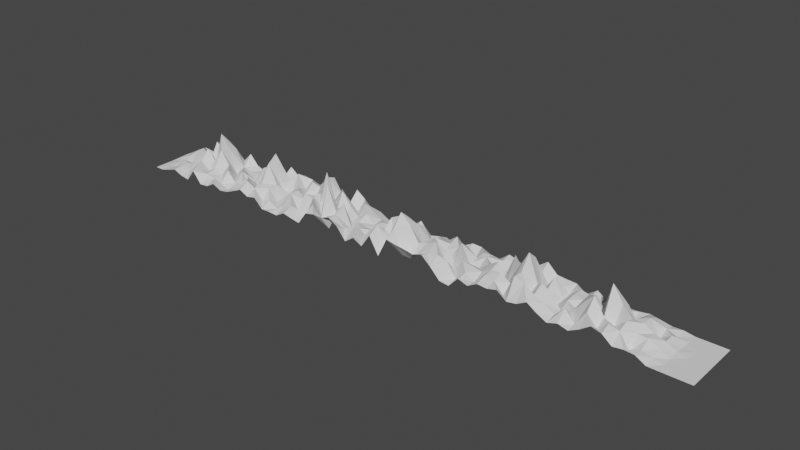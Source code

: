 # Source: BorderLines.blend  (saved by Blender 2.83.18; exported with 4.5.12 LTS)
import bpy
from mathutils import Matrix  # noqa: F401  (used for matrix-valued properties, if any)

bpy.ops.wm.read_factory_settings(use_empty=True)
scene = bpy.context.scene
scene.name = 'Scene'

# ---- collections
col_collection = bpy.data.collections.new('Collection'); scene.collection.children.link(col_collection)

# ---- world
world_world = bpy.data.worlds.new('World'); scene.world = world_world
world_world.use_nodes = True; world_world.node_tree.nodes.clear()
_N = world_world.node_tree.nodes; _L = world_world.node_tree.links
n0 = _N.new('ShaderNodeOutputWorld'); n0.name = 'World Output'; n0.location = (300, 300)
n1 = _N.new('ShaderNodeBackground'); n1.name = 'Background'; n1.location = (10, 300)
n1.inputs[0].default_value = (0.05088, 0.05088, 0.05088, 1.0)
_L.new(n1.outputs[0], n0.inputs[0])
n0.is_active_output = True
world_world.color = (0.05088, 0.05088, 0.05088)
world_world.use_sun_shadow = False
world_world.sun_shadow_jitter_overblur = 0.0

# ---- meshes
me_plane_002 = bpy.data.meshes.new('Plane.002')
me_plane_002.from_pydata([(-1.0, -1.0, 0.0), (1.0, -1.0, 0.0), (-1.0, 1.0, 0.0), (1.0, 1.0, 0.0), (-0.9677, -1.0, 0.0), (-0.9355, -1.0, 0.04185), (-0.9032, -1.0, 0.09421), (-0.871, -1.0, 0.02947), (-0.8387, -1.0, 0.004148), (-0.8065, -1.0, 0.2086), (-0.7742, -1.0, 0.014), (-0.7419, -1.0, 0.0269), (-0.7097, -1.0, 0.1148), (-0.6774, -1.0, 0.04298), (-0.6452, -1.0, 0.06786), (-0.6129, -1.0, 0.135), (-0.5806, -1.0, 0.2045), (-0.5484, -1.0, 0.1306), (-0.5161, -1.0, 0.1662), (-0.4839, -1.0, 0.01352), (-0.4516, -1.0, 0.01568), (-0.4194, -1.0, 0.006924), (-0.3871, -1.0, 0.09473), (-0.3548, -1.0, 0.06076), (-0.3226, -1.0, 0.03194), (-0.2903, -1.0, 0.2465), (-0.2581, -1.0, 0.2815), (-0.2258, -1.0, 0.2748), (-0.1935, -1.0, 0.3287), (-0.1613, -1.0, 0.2368), (-0.129, -1.0, 0.0423), (-0.09677, -1.0, 0.1545), (-0.06452, -1.0, 0.06989), (-0.03226, -1.0, 0.296), (-5.215e-08, -1.0, 0.02255), (0.03226, -1.0, 0.3459), (0.06452, -1.0, 0.3167), (0.09677, -1.0, 0.2994), (0.129, -1.0, 0.2712), (0.1613, -1.0, 0.3197), (0.1935, -1.0, 0.1833), (0.2258, -1.0, 0.01983), (0.2581, -1.0, 0.0009313), (0.2903, -1.0, 0.1734), (0.3226, -1.0, 0.1192), (0.3548, -1.0, 0.2096), (0.3871, -1.0, 0.196), (0.4194, -1.0, 0.2371), (0.4516, -1.0, 0.1169), (0.4839, -1.0, 0.1446), (0.5161, -1.0, 0.2322), (0.5484, -1.0, 0.1262), (0.5806, -1.0, 0.04598), (0.6129, -1.0, 0.09764), (0.6452, -1.0, 0.05498), (0.6774, -1.0, 0.1386), (0.7097, -1.0, 0.2523), (0.7419, -1.0, 0.2108), (0.7742, -1.0, 0.08338), (0.8065, -1.0, 0.1054), (0.8387, -1.0, 0.09368), (0.871, -1.0, 0.002973), (0.9032, -1.0, 0.0), (0.9355, -1.0, 0.0), (0.9677, -1.0, 0.0), (0.9677, 1.0, 0.0), (0.9355, 1.0, 0.0), (0.9032, 1.0, 0.0), (0.871, 1.0, 0.02818), (0.8387, 1.0, 0.02254), (0.8065, 1.0, 0.02596), (0.7742, 1.0, 0.08365), (0.7419, 1.0, 0.05667), (0.7097, 1.0, 0.0488), (0.6774, 1.0, 0.2036), (0.6452, 1.0, 0.03544), (0.6129, 1.0, 0.1404), (0.5806, 1.0, 0.02433), (0.5484, 1.0, 0.1255), (0.5161, 1.0, 0.1339), (0.4839, 1.0, 0.1486), (0.4516, 1.0, 0.2961), (0.4194, 1.0, 0.1771), (0.3871, 1.0, 0.04255), (0.3548, 1.0, 0.1407), (0.3226, 1.0, 0.1853), (0.2903, 1.0, 0.05912), (0.2581, 1.0, 0.07655), (0.2258, 1.0, 0.1393), (0.1935, 1.0, 0.1436), (0.1613, 1.0, 0.0552), (0.129, 1.0, 0.0226), (0.09677, 1.0, 0.08112), (0.06452, 1.0, 0.04246), (0.03226, 1.0, 0.01029), (5.215e-08, 1.0, 0.2012), (-0.03226, 1.0, 0.06911), (-0.06452, 1.0, 0.006016), (-0.09677, 1.0, 0.03651), (-0.129, 1.0, 0.01096), (-0.1613, 1.0, 0.09349), (-0.1935, 1.0, 0.08223), (-0.2258, 1.0, 0.2138), (-0.2581, 1.0, 0.3296), (-0.2903, 1.0, 0.02311), (-0.3226, 1.0, 0.1591), (-0.3548, 1.0, 0.3966), (-0.3871, 1.0, 0.3046), (-0.4194, 1.0, 0.169), (-0.4516, 1.0, 0.2137), (-0.4839, 1.0, 0.2361), (-0.5161, 1.0, 0.1826), (-0.5484, 1.0, 0.3037), (-0.5806, 1.0, 0.06205), (-0.6129, 1.0, 0.2371), (-0.6452, 1.0, 0.1282), (-0.6774, 1.0, 0.0431), (-0.7097, 1.0, 0.09393), (-0.7419, 1.0, 0.2655), (-0.7742, 1.0, 0.1046), (-0.8065, 1.0, 0.1435), (-0.8387, 1.0, 0.02047), (-0.871, 1.0, 0.1931), (-0.9032, 1.0, 0.02182), (-0.9355, 1.0, 0.05439), (-0.9677, 1.0, 0.01489), (-1.0, 0.6667, 0.006261), (-1.0, 0.3333, 0.01282), (-1.0, -2.98e-08, 0.004782), (-1.0, -0.3333, 0.0), (-1.0, -0.6667, 0.0), (1.0, -0.6667, 0.0), (1.0, -0.3333, 0.0), (1.0, 2.98e-08, 0.0), (1.0, 0.3333, 0.0), (1.0, 0.6667, 0.0), (-0.9677, -0.6667, 0.01442), (-0.9677, -0.3333, 0.03102), (-0.9677, 2.98e-08, 0.0002963), (-0.9677, 0.3333, 0.04463), (-0.9677, 0.6667, 0.05036), (-0.9355, -0.6667, 0.0463), (-0.9355, -0.3333, 0.1216), (-0.9355, 2.98e-08, 0.008277), (-0.9355, 0.3333, 0.1828), (-0.9355, 0.6667, 0.1766), (-0.9032, -0.6667, 0.1087), (-0.9032, -0.3333, 0.09114), (-0.9032, 2.98e-08, 0.07097), (-0.9032, 0.3333, 0.2605), (-0.9032, 0.6667, 0.01728), (-0.871, -0.6667, 0.04429), (-0.871, -0.3333, 0.1885), (-0.871, 2.98e-08, 0.1556), (-0.871, 0.3333, 0.09927), (-0.871, 0.6667, 0.3758), (-0.8387, -0.6667, 0.1418), (-0.8387, -0.3333, 0.2305), (-0.8387, 2.98e-08, 0.3943), (-0.8387, 0.3333, 0.0642), (-0.8387, 0.6667, 0.2256), (-0.8065, -0.6667, 0.1871), (-0.8065, -0.3333, 0.1131), (-0.8065, 2.98e-08, 0.1875), (-0.8065, 0.3333, 0.6553), (-0.8065, 0.6667, 0.4764), (-0.7742, -0.6667, 0.1375), (-0.7742, -0.3333, 0.1739), (-0.7742, 2.98e-08, 0.4592), (-0.7742, 0.3333, 0.4448), (-0.7742, 0.6667, 0.3734), (-0.7419, -0.6667, 0.1094), (-0.7419, -0.3333, 0.1066), (-0.7419, 2.98e-08, 0.2372), (-0.7419, 0.3333, 0.02152), (-0.7419, 0.6667, 0.08184), (-0.7097, -0.6667, 0.0546), (-0.7097, -0.3333, 0.241), (-0.7097, 2.98e-08, 0.05386), (-0.7097, 0.3333, 0.1717), (-0.7097, 0.6667, 0.04299), (-0.6774, -0.6667, 0.0003149), (-0.6774, -0.3333, 0.06184), (-0.6774, 2.98e-08, 0.209), (-0.6774, 0.3333, 0.07875), (-0.6774, 0.6667, 0.04822), (-0.6452, -0.6667, 0.05767), (-0.6452, -0.3333, 0.0962), (-0.6452, 2.98e-08, 0.001535), (-0.6452, 0.3333, 0.01091), (-0.6452, 0.6667, 0.2061), (-0.6129, -0.6667, 0.08245), (-0.6129, -0.3333, 0.2611), (-0.6129, 2.98e-08, 0.08846), (-0.6129, 0.3333, 0.2348), (-0.6129, 0.6667, 0.2777), (-0.5806, -0.6667, 0.3009), (-0.5806, -0.3333, 0.1292), (-0.5806, 2.98e-08, 0.01856), (-0.5806, 0.3333, 0.3634), (-0.5806, 0.6667, 0.0008579), (-0.5484, -0.6667, 0.2228), (-0.5484, -0.3333, 0.2515), (-0.5484, 2.98e-08, 0.5335), (-0.5484, 0.3333, 0.6553), (-0.5484, 0.6667, 0.1933), (-0.5161, -0.6667, 0.0603), (-0.5161, -0.3333, 0.2074), (-0.5161, 2.98e-08, 0.2085), (-0.5161, 0.3333, 0.0206), (-0.5161, 0.6667, 0.1183), (-0.4839, -0.6667, 0.1038), (-0.4839, -0.3333, 0.03415), (-0.4839, 2.98e-08, 0.05355), (-0.4839, 0.3333, 0.02467), (-0.4839, 0.6667, 0.331), (-0.4516, -0.6667, 0.007592), (-0.4516, -0.3333, 0.08676), (-0.4516, 2.98e-08, 0.1793), (-0.4516, 0.3333, 0.2023), (-0.4516, 0.6667, 0.1189), (-0.4194, -0.6667, 0.1051), (-0.4194, -0.3333, 0.2604), (-0.4194, 2.98e-08, 0.2509), (-0.4194, 0.3333, 0.1369), (-0.4194, 0.6667, 0.2778), (-0.3871, -0.6667, 0.1623), (-0.3871, -0.3333, 0.0151), (-0.3871, 2.98e-08, 0.1285), (-0.3871, 0.3333, 0.0147), (-0.3871, 0.6667, 0.2458), (-0.3548, -0.6667, 0.1444), (-0.3548, -0.3333, 0.3598), (-0.3548, 2.98e-08, 0.2678), (-0.3548, 0.3333, 0.2368), (-0.3548, 0.6667, 0.4603), (-0.3226, -0.6667, 0.1029), (-0.3226, -0.3333, 0.3349), (-0.3226, 2.98e-08, 0.1696), (-0.3226, 0.3333, 0.6553), (-0.3226, 0.6667, 0.1127), (-0.2903, -0.6667, 0.3357), (-0.2903, -0.3333, 0.09872), (-0.2903, 2.98e-08, 0.2483), (-0.2903, 0.3333, 0.1893), (-0.2903, 0.6667, 0.3556), (-0.2581, -0.6667, 0.1373), (-0.2581, -0.3333, 0.6553), (-0.2581, 2.98e-08, 0.09554), (-0.2581, 0.3333, 0.4273), (-0.2581, 0.6667, 0.1681), (-0.2258, -0.6667, 0.03019), (-0.2258, -0.3333, 0.2586), (-0.2258, 2.98e-08, 0.03985), (-0.2258, 0.3333, 0.2166), (-0.2258, 0.6667, 0.06638), (-0.1935, -0.6667, 0.3144), (-0.1935, -0.3333, 0.436), (-0.1935, 2.98e-08, 0.0632), (-0.1935, 0.3333, 0.07998), (-0.1935, 0.6667, 0.2493), (-0.1613, -0.6667, 0.1381), (-0.1613, -0.3333, 0.05064), (-0.1613, 2.98e-08, 0.1111), (-0.1613, 0.3333, 0.187), (-0.1613, 0.6667, 0.1608), (-0.129, -0.6667, 0.1964), (-0.129, -0.3333, 0.1245), (-0.129, 2.98e-08, 0.06795), (-0.129, 0.3333, 0.05528), (-0.129, 0.6667, 0.07304), (-0.09677, -0.6667, 0.07779), (-0.09677, -0.3333, 0.009125), (-0.09677, 2.98e-08, 0.07489), (-0.09677, 0.3333, 0.1481), (-0.09677, 0.6667, 0.01477), (-0.06452, -0.6667, 0.1721), (-0.06452, -0.3333, 0.2901), (-0.06452, 2.98e-08, 0.115), (-0.06452, 0.3333, 0.1598), (-0.06452, 0.6667, 0.0852), (-0.03226, -0.6667, 0.4149), (-0.03226, -0.3333, 0.2689), (-0.03226, 2.98e-08, 0.3985), (-0.03226, 0.3333, 0.05183), (-0.03226, 0.6667, 0.1223), (-3.477e-08, -0.6667, 0.1816), (-1.738e-08, -0.3333, 0.1912), (0.0, 2.98e-08, 0.4807), (1.738e-08, 0.3333, 0.06493), (3.477e-08, 0.6667, 0.103), (0.03226, -0.6667, 0.4608), (0.03226, -0.3333, 0.6553), (0.03226, 2.98e-08, 0.5188), (0.03226, 0.3333, 0.2493), (0.03226, 0.6667, 0.02705), (0.06452, -0.6667, 0.07853), (0.06452, -0.3333, 0.5063), (0.06452, 2.98e-08, 0.4537), (0.06452, 0.3333, 0.3586), (0.06452, 0.6667, 0.1264), (0.09677, -0.6667, 0.07506), (0.09677, -0.3333, 0.2576), (0.09677, 2.98e-08, 0.1033), (0.09677, 0.3333, 0.1015), (0.09677, 0.6667, 0.1656), (0.129, -0.6667, 0.1985), (0.129, -0.3333, 0.3055), (0.129, 2.98e-08, 0.3432), (0.129, 0.3333, 0.2329), (0.129, 0.6667, 0.1488), (0.1613, -0.6667, 0.2676), (0.1613, -0.3333, 0.3909), (0.1613, 2.98e-08, 0.1734), (0.1613, 0.3333, 0.2215), (0.1613, 0.6667, 0.2733), (0.1935, -0.6667, 0.3036), (0.1935, -0.3333, 0.1624), (0.1935, 2.98e-08, 0.1489), (0.1935, 0.3333, 0.2256), (0.1935, 0.6667, 0.01658), (0.2258, -0.6667, 0.2658), (0.2258, -0.3333, 0.07482), (0.2258, 2.98e-08, 0.4142), (0.2258, 0.3333, 0.2839), (0.2258, 0.6667, 0.006965), (0.2581, -0.6667, 0.03832), (0.2581, -0.3333, 0.2519), (0.2581, 2.98e-08, 0.1332), (0.2581, 0.3333, 0.1625), (0.2581, 0.6667, 0.1779), (0.2903, -0.6667, 0.1921), (0.2903, -0.3333, 0.2295), (0.2903, 2.98e-08, 0.1236), (0.2903, 0.3333, 0.2382), (0.2903, 0.6667, 0.1802), (0.3226, -0.6667, 0.1077), (0.3226, -0.3333, 0.1958), (0.3226, 2.98e-08, 0.2418), (0.3226, 0.3333, 0.09252), (0.3226, 0.6667, 0.157), (0.3548, -0.6667, 0.2651), (0.3548, -0.3333, 0.2927), (0.3548, 2.98e-08, 0.344), (0.3548, 0.3333, 0.03414), (0.3548, 0.6667, 0.05853), (0.3871, -0.6667, 0.2492), (0.3871, -0.3333, 0.2881), (0.3871, 2.98e-08, 0.06957), (0.3871, 0.3333, 0.4318), (0.3871, 0.6667, 0.1248), (0.4194, -0.6667, 0.07412), (0.4194, -0.3333, 0.1886), (0.4194, 2.98e-08, 0.3603), (0.4194, 0.3333, 0.226), (0.4194, 0.6667, 0.3186), (0.4516, -0.6667, 0.4328), (0.4516, -0.3333, 0.417), (0.4516, 2.98e-08, 0.6553), (0.4516, 0.3333, 0.514), (0.4516, 0.6667, 0.1737), (0.4839, -0.6667, 0.3827), (0.4839, -0.3333, 0.156), (0.4839, 2.98e-08, 0.2352), (0.4839, 0.3333, 0.06115), (0.4839, 0.6667, 0.01223), (0.5161, -0.6667, 0.2729), (0.5161, -0.3333, 0.3596), (0.5161, 2.98e-08, 0.204), (0.5161, 0.3333, 0.3167), (0.5161, 0.6667, 0.08801), (0.5484, -0.6667, 0.2074), (0.5484, -0.3333, 0.3078), (0.5484, 2.98e-08, 0.01155), (0.5484, 0.3333, 0.0292), (0.5484, 0.6667, 0.03807), (0.5806, -0.6667, 0.08749), (0.5806, -0.3333, 0.07089), (0.5806, 2.98e-08, 0.1569), (0.5806, 0.3333, 0.172), (0.5806, 0.6667, 0.1675), (0.6129, -0.6667, 0.251), (0.6129, -0.3333, 0.1194), (0.6129, 2.98e-08, 0.0548), (0.6129, 0.3333, 0.1482), (0.6129, 0.6667, 0.1346), (0.6452, -0.6667, 0.06599), (0.6452, -0.3333, 0.3221), (0.6452, 2.98e-08, 0.374), (0.6452, 0.3333, 0.2959), (0.6452, 0.6667, 0.05959), (0.6774, -0.6667, 0.316), (0.6774, -0.3333, 0.4904), (0.6774, 2.98e-08, 0.01184), (0.6774, 0.3333, 0.09337), (0.6774, 0.6667, 0.1308), (0.7097, -0.6667, 0.1372), (0.7097, -0.3333, 0.231), (0.7097, 2.98e-08, 0.6553), (0.7097, 0.3333, 0.3268), (0.7097, 0.6667, 0.09525), (0.7419, -0.6667, 0.275), (0.7419, -0.3333, 0.1579), (0.7419, 2.98e-08, 0.4096), (0.7419, 0.3333, 0.3192), (0.7419, 0.6667, 0.005079), (0.7742, -0.6667, 0.2327), (0.7742, -0.3333, 0.2982), (0.7742, 2.98e-08, 0.2527), (0.7742, 0.3333, 0.08931), (0.7742, 0.6667, 0.1083), (0.8065, -0.6667, 0.004665), (0.8065, -0.3333, 0.1715), (0.8065, 2.98e-08, 0.2506), (0.8065, 0.3333, 0.2457), (0.8065, 0.6667, 0.1764), (0.8387, -0.6667, 0.08522), (0.8387, -0.3333, 0.1717), (0.8387, 2.98e-08, 0.1593), (0.8387, 0.3333, 0.01074), (0.8387, 0.6667, 0.0744), (0.871, -0.6667, 0.03465), (0.871, -0.3333, 0.07766), (0.871, 2.98e-08, 0.1136), (0.871, 0.3333, 0.113), (0.871, 0.6667, 0.008115), (0.9032, -0.6667, 0.0), (0.9032, -0.3333, 0.0009976), (0.9032, 2.98e-08, 0.01771), (0.9032, 0.3333, 0.002539), (0.9032, 0.6667, 0.0), (0.9355, -0.6667, 0.0), (0.9355, -0.3333, 0.0), (0.9355, 2.98e-08, 0.0), (0.9355, 0.3333, 0.0), (0.9355, 0.6667, 0.0), (0.9677, -0.6667, 0.0), (0.9677, -0.3333, 0.0), (0.9677, 2.98e-08, 0.0), (0.9677, 0.3333, 0.0), (0.9677, 0.6667, 0.0)], [], [(440, 135, 3, 65), (126, 140, 125, 2), (140, 145, 124, 125), (145, 150, 123, 124), (150, 155, 122, 123), (155, 160, 121, 122), (160, 165, 120, 121), (165, 170, 119, 120), (170, 175, 118, 119), (175, 180, 117, 118), (180, 185, 116, 117), (185, 190, 115, 116), (190, 195, 114, 115), (195, 200, 113, 114), (200, 205, 112, 113), (205, 210, 111, 112), (210, 215, 110, 111), (215, 220, 109, 110), (220, 225, 108, 109), (225, 230, 107, 108), (230, 235, 106, 107), (235, 240, 105, 106), (240, 245, 104, 105), (245, 250, 103, 104), (250, 255, 102, 103), (255, 260, 101, 102), (260, 265, 100, 101), (265, 270, 99, 100), (270, 275, 98, 99), (275, 280, 97, 98), (280, 285, 96, 97), (285, 290, 95, 96), (290, 295, 94, 95), (295, 300, 93, 94), (300, 305, 92, 93), (305, 310, 91, 92), (310, 315, 90, 91), (315, 320, 89, 90), (320, 325, 88, 89), (325, 330, 87, 88), (330, 335, 86, 87), (335, 340, 85, 86), (340, 345, 84, 85), (345, 350, 83, 84), (350, 355, 82, 83), (355, 360, 81, 82), (360, 365, 80, 81), (365, 370, 79, 80), (370, 375, 78, 79), (375, 380, 77, 78), (380, 385, 76, 77), (385, 390, 75, 76), (390, 395, 74, 75), (395, 400, 73, 74), (400, 405, 72, 73), (405, 410, 71, 72), (410, 415, 70, 71), (415, 420, 69, 70), (420, 425, 68, 69), (425, 430, 67, 68), (430, 435, 66, 67), (435, 440, 65, 66), (63, 64, 436, 431), (431, 436, 437, 432), (432, 437, 438, 433), (433, 438, 439, 434), (434, 439, 440, 435), (62, 63, 431, 426), (426, 431, 432, 427), (427, 432, 433, 428), (428, 433, 434, 429), (429, 434, 435, 430), (61, 62, 426, 421), (421, 426, 427, 422), (422, 427, 428, 423), (423, 428, 429, 424), (424, 429, 430, 425), (60, 61, 421, 416), (416, 421, 422, 417), (417, 422, 423, 418), (418, 423, 424, 419), (419, 424, 425, 420), (59, 60, 416, 411), (411, 416, 417, 412), (412, 417, 418, 413), (413, 418, 419, 414), (414, 419, 420, 415), (58, 59, 411, 406), (406, 411, 412, 407), (407, 412, 413, 408), (408, 413, 414, 409), (409, 414, 415, 410), (57, 58, 406, 401), (401, 406, 407, 402), (402, 407, 408, 403), (403, 408, 409, 404), (404, 409, 410, 405), (56, 57, 401, 396), (396, 401, 402, 397), (397, 402, 403, 398), (398, 403, 404, 399), (399, 404, 405, 400), (55, 56, 396, 391), (391, 396, 397, 392), (392, 397, 398, 393), (393, 398, 399, 394), (394, 399, 400, 395), (54, 55, 391, 386), (386, 391, 392, 387), (387, 392, 393, 388), (388, 393, 394, 389), (389, 394, 395, 390), (53, 54, 386, 381), (381, 386, 387, 382), (382, 387, 388, 383), (383, 388, 389, 384), (384, 389, 390, 385), (52, 53, 381, 376), (376, 381, 382, 377), (377, 382, 383, 378), (378, 383, 384, 379), (379, 384, 385, 380), (51, 52, 376, 371), (371, 376, 377, 372), (372, 377, 378, 373), (373, 378, 379, 374), (374, 379, 380, 375), (50, 51, 371, 366), (366, 371, 372, 367), (367, 372, 373, 368), (368, 373, 374, 369), (369, 374, 375, 370), (49, 50, 366, 361), (361, 366, 367, 362), (362, 367, 368, 363), (363, 368, 369, 364), (364, 369, 370, 365), (48, 49, 361, 356), (356, 361, 362, 357), (357, 362, 363, 358), (358, 363, 364, 359), (359, 364, 365, 360), (47, 48, 356, 351), (351, 356, 357, 352), (352, 357, 358, 353), (353, 358, 359, 354), (354, 359, 360, 355), (46, 47, 351, 346), (346, 351, 352, 347), (347, 352, 353, 348), (348, 353, 354, 349), (349, 354, 355, 350), (45, 46, 346, 341), (341, 346, 347, 342), (342, 347, 348, 343), (343, 348, 349, 344), (344, 349, 350, 345), (44, 45, 341, 336), (336, 341, 342, 337), (337, 342, 343, 338), (338, 343, 344, 339), (339, 344, 345, 340), (43, 44, 336, 331), (331, 336, 337, 332), (332, 337, 338, 333), (333, 338, 339, 334), (334, 339, 340, 335), (42, 43, 331, 326), (326, 331, 332, 327), (327, 332, 333, 328), (328, 333, 334, 329), (329, 334, 335, 330), (41, 42, 326, 321), (321, 326, 327, 322), (322, 327, 328, 323), (323, 328, 329, 324), (324, 329, 330, 325), (40, 41, 321, 316), (316, 321, 322, 317), (317, 322, 323, 318), (318, 323, 324, 319), (319, 324, 325, 320), (39, 40, 316, 311), (311, 316, 317, 312), (312, 317, 318, 313), (313, 318, 319, 314), (314, 319, 320, 315), (38, 39, 311, 306), (306, 311, 312, 307), (307, 312, 313, 308), (308, 313, 314, 309), (309, 314, 315, 310), (37, 38, 306, 301), (301, 306, 307, 302), (302, 307, 308, 303), (303, 308, 309, 304), (304, 309, 310, 305), (36, 37, 301, 296), (296, 301, 302, 297), (297, 302, 303, 298), (298, 303, 304, 299), (299, 304, 305, 300), (35, 36, 296, 291), (291, 296, 297, 292), (292, 297, 298, 293), (293, 298, 299, 294), (294, 299, 300, 295), (34, 35, 291, 286), (286, 291, 292, 287), (287, 292, 293, 288), (288, 293, 294, 289), (289, 294, 295, 290), (33, 34, 286, 281), (281, 286, 287, 282), (282, 287, 288, 283), (283, 288, 289, 284), (284, 289, 290, 285), (32, 33, 281, 276), (276, 281, 282, 277), (277, 282, 283, 278), (278, 283, 284, 279), (279, 284, 285, 280), (31, 32, 276, 271), (271, 276, 277, 272), (272, 277, 278, 273), (273, 278, 279, 274), (274, 279, 280, 275), (30, 31, 271, 266), (266, 271, 272, 267), (267, 272, 273, 268), (268, 273, 274, 269), (269, 274, 275, 270), (29, 30, 266, 261), (261, 266, 267, 262), (262, 267, 268, 263), (263, 268, 269, 264), (264, 269, 270, 265), (28, 29, 261, 256), (256, 261, 262, 257), (257, 262, 263, 258), (258, 263, 264, 259), (259, 264, 265, 260), (27, 28, 256, 251), (251, 256, 257, 252), (252, 257, 258, 253), (253, 258, 259, 254), (254, 259, 260, 255), (26, 27, 251, 246), (246, 251, 252, 247), (247, 252, 253, 248), (248, 253, 254, 249), (249, 254, 255, 250), (25, 26, 246, 241), (241, 246, 247, 242), (242, 247, 248, 243), (243, 248, 249, 244), (244, 249, 250, 245), (24, 25, 241, 236), (236, 241, 242, 237), (237, 242, 243, 238), (238, 243, 244, 239), (239, 244, 245, 240), (23, 24, 236, 231), (231, 236, 237, 232), (232, 237, 238, 233), (233, 238, 239, 234), (234, 239, 240, 235), (22, 23, 231, 226), (226, 231, 232, 227), (227, 232, 233, 228), (228, 233, 234, 229), (229, 234, 235, 230), (21, 22, 226, 221), (221, 226, 227, 222), (222, 227, 228, 223), (223, 228, 229, 224), (224, 229, 230, 225), (20, 21, 221, 216), (216, 221, 222, 217), (217, 222, 223, 218), (218, 223, 224, 219), (219, 224, 225, 220), (19, 20, 216, 211), (211, 216, 217, 212), (212, 217, 218, 213), (213, 218, 219, 214), (214, 219, 220, 215), (18, 19, 211, 206), (206, 211, 212, 207), (207, 212, 213, 208), (208, 213, 214, 209), (209, 214, 215, 210), (17, 18, 206, 201), (201, 206, 207, 202), (202, 207, 208, 203), (203, 208, 209, 204), (204, 209, 210, 205), (16, 17, 201, 196), (196, 201, 202, 197), (197, 202, 203, 198), (198, 203, 204, 199), (199, 204, 205, 200), (15, 16, 196, 191), (191, 196, 197, 192), (192, 197, 198, 193), (193, 198, 199, 194), (194, 199, 200, 195), (14, 15, 191, 186), (186, 191, 192, 187), (187, 192, 193, 188), (188, 193, 194, 189), (189, 194, 195, 190), (13, 14, 186, 181), (181, 186, 187, 182), (182, 187, 188, 183), (183, 188, 189, 184), (184, 189, 190, 185), (12, 13, 181, 176), (176, 181, 182, 177), (177, 182, 183, 178), (178, 183, 184, 179), (179, 184, 185, 180), (11, 12, 176, 171), (171, 176, 177, 172), (172, 177, 178, 173), (173, 178, 179, 174), (174, 179, 180, 175), (10, 11, 171, 166), (166, 171, 172, 167), (167, 172, 173, 168), (168, 173, 174, 169), (169, 174, 175, 170), (9, 10, 166, 161), (161, 166, 167, 162), (162, 167, 168, 163), (163, 168, 169, 164), (164, 169, 170, 165), (8, 9, 161, 156), (156, 161, 162, 157), (157, 162, 163, 158), (158, 163, 164, 159), (159, 164, 165, 160), (7, 8, 156, 151), (151, 156, 157, 152), (152, 157, 158, 153), (153, 158, 159, 154), (154, 159, 160, 155), (6, 7, 151, 146), (146, 151, 152, 147), (147, 152, 153, 148), (148, 153, 154, 149), (149, 154, 155, 150), (5, 6, 146, 141), (141, 146, 147, 142), (142, 147, 148, 143), (143, 148, 149, 144), (144, 149, 150, 145), (4, 5, 141, 136), (136, 141, 142, 137), (137, 142, 143, 138), (138, 143, 144, 139), (139, 144, 145, 140), (0, 4, 136, 130), (130, 136, 137, 129), (129, 137, 138, 128), (128, 138, 139, 127), (127, 139, 140, 126), (64, 1, 131, 436), (436, 131, 132, 437), (437, 132, 133, 438), (438, 133, 134, 439), (439, 134, 135, 440)])
_uv = me_plane_002.uv_layers.new(name='UVMap')
_uv.uv.foreach_set('vector', [0.9839, 0.8333, 1.0, 0.8333, 1.0, 1.0, 0.9839, 1.0, 0.0, 0.8333, 0.01613, 0.8333, 0.01613, 1.0, 0.0, 1.0, 0.01613, 0.8333, 0.03226, 0.8333, 0.03226, 1.0, 0.01613, 1.0, 0.03226, 0.8333, 0.04839, 0.8333, 0.04839, 1.0, 0.03226, 1.0, 0.04839, 0.8333, 0.06452, 0.8333, 0.06452, 1.0, 0.04839, 1.0, 0.06452, 0.8333, 0.08065, 0.8333, 0.08065, 1.0, 0.06452, 1.0, 0.08065, 0.8333, 0.09677, 0.8333, 0.09677, 1.0, 0.08065, 1.0, 0.09677, 0.8333, 0.1129, 0.8333, 0.1129, 1.0, 0.09677, 1.0, 0.1129, 0.8333, 0.129, 0.8333, 0.129, 1.0, 0.1129, 1.0, 0.129, 0.8333, 0.1452, 0.8333, 0.1452, 1.0, 0.129, 1.0, 0.1452, 0.8333, 0.1613, 0.8333, 0.1613, 1.0, 0.1452, 1.0, 0.1613, 0.8333, 0.1774, 0.8333, 0.1774, 1.0, 0.1613, 1.0, 0.1774, 0.8333, 0.1935, 0.8333, 0.1935, 1.0, 0.1774, 1.0, 0.1935, 0.8333, 0.2097, 0.8333, 0.2097, 1.0, 0.1935, 1.0, 0.2097, 0.8333, 0.2258, 0.8333, 0.2258, 1.0, 0.2097, 1.0, 0.2258, 0.8333, 0.2419, 0.8333, 0.2419, 1.0, 0.2258, 1.0, 0.2419, 0.8333, 0.2581, 0.8333, 0.2581, 1.0, 0.2419, 1.0, 0.2581, 0.8333, 0.2742, 0.8333, 0.2742, 1.0, 0.2581, 1.0, 0.2742, 0.8333, 0.2903, 0.8333, 0.2903, 1.0, 0.2742, 1.0, 0.2903, 0.8333, 0.3065, 0.8333, 0.3065, 1.0, 0.2903, 1.0, 0.3065, 0.8333, 0.3226, 0.8333, 0.3226, 1.0, 0.3065, 1.0, 0.3226, 0.8333, 0.3387, 0.8333, 0.3387, 1.0, 0.3226, 1.0, 0.3387, 0.8333, 0.3548, 0.8333, 0.3548, 1.0, 0.3387, 1.0, 0.3548, 0.8333, 0.371, 0.8333, 0.371, 1.0, 0.3548, 1.0, 0.371, 0.8333, 0.3871, 0.8333, 0.3871, 1.0, 0.371, 1.0, 0.3871, 0.8333, 0.4032, 0.8333, 0.4032, 1.0, 0.3871, 1.0, 0.4032, 0.8333, 0.4194, 0.8333, 0.4194, 1.0, 0.4032, 1.0, 0.4194, 0.8333, 0.4355, 0.8333, 0.4355, 1.0, 0.4194, 1.0, 0.4355, 0.8333, 0.4516, 0.8333, 0.4516, 1.0, 0.4355, 1.0, 0.4516, 0.8333, 0.4677, 0.8333, 0.4677, 1.0, 0.4516, 1.0, 0.4677, 0.8333, 0.4839, 0.8333, 0.4839, 1.0, 0.4677, 1.0, 0.4839, 0.8333, 0.5, 0.8333, 0.5, 1.0, 0.4839, 1.0, 0.5, 0.8333, 0.5161, 0.8333, 0.5161, 1.0, 0.5, 1.0, 0.5161, 0.8333, 0.5323, 0.8333, 0.5323, 1.0, 0.5161, 1.0, 0.5323, 0.8333, 0.5484, 0.8333, 0.5484, 1.0, 0.5323, 1.0, 0.5484, 0.8333, 0.5645, 0.8333, 0.5645, 1.0, 0.5484, 1.0, 0.5645, 0.8333, 0.5806, 0.8333, 0.5806, 1.0, 0.5645, 1.0, 0.5806, 0.8333, 0.5968, 0.8333, 0.5968, 1.0, 0.5806, 1.0, 0.5968, 0.8333, 0.6129, 0.8333, 0.6129, 1.0, 0.5968, 1.0, 0.6129, 0.8333, 0.629, 0.8333, 0.629, 1.0, 0.6129, 1.0, 0.629, 0.8333, 0.6452, 0.8333, 0.6452, 1.0, 0.629, 1.0, 0.6452, 0.8333, 0.6613, 0.8333, 0.6613, 1.0, 0.6452, 1.0, 0.6613, 0.8333, 0.6774, 0.8333, 0.6774, 1.0, 0.6613, 1.0, 0.6774, 0.8333, 0.6935, 0.8333, 0.6935, 1.0, 0.6774, 1.0, 0.6935, 0.8333, 0.7097, 0.8333, 0.7097, 1.0, 0.6935, 1.0, 0.7097, 0.8333, 0.7258, 0.8333, 0.7258, 1.0, 0.7097, 1.0, 0.7258, 0.8333, 0.7419, 0.8333, 0.7419, 1.0, 0.7258, 1.0, 0.7419, 0.8333, 0.7581, 0.8333, 0.7581, 1.0, 0.7419, 1.0, 0.7581, 0.8333, 0.7742, 0.8333, 0.7742, 1.0, 0.7581, 1.0, 0.7742, 0.8333, 0.7903, 0.8333, 0.7903, 1.0, 0.7742, 1.0, 0.7903, 0.8333, 0.8065, 0.8333, 0.8065, 1.0, 0.7903, 1.0, 0.8065, 0.8333, 0.8226, 0.8333, 0.8226, 1.0, 0.8065, 1.0, 0.8226, 0.8333, 0.8387, 0.8333, 0.8387, 1.0, 0.8226, 1.0, 0.8387, 0.8333, 0.8548, 0.8333, 0.8548, 1.0, 0.8387, 1.0, 0.8548, 0.8333, 0.871, 0.8333, 0.871, 1.0, 0.8548, 1.0, 0.871, 0.8333, 0.8871, 0.8333, 0.8871, 1.0, 0.871, 1.0, 0.8871, 0.8333, 0.9032, 0.8333, 0.9032, 1.0, 0.8871, 1.0, 0.9032, 0.8333, 0.9194, 0.8333, 0.9194, 1.0, 0.9032, 1.0, 0.9194, 0.8333, 0.9355, 0.8333, 0.9355, 1.0, 0.9194, 1.0, 0.9355, 0.8333, 0.9516, 0.8333, 0.9516, 1.0, 0.9355, 1.0, 0.9516, 0.8333, 0.9677, 0.8333, 0.9677, 1.0, 0.9516, 1.0, 0.9677, 0.8333, 0.9839, 0.8333, 0.9839, 1.0, 0.9677, 1.0, 0.9677, 0.0, 0.9839, 0.0, 0.9839, 0.1667, 0.9677, 0.1667, 0.9677, 0.1667, 0.9839, 0.1667, 0.9839, 0.3333, 0.9677, 0.3333, 0.9677, 0.3333, 0.9839, 0.3333, 0.9839, 0.5, 0.9677, 0.5, 0.9677, 0.5, 0.9839, 0.5, 0.9839, 0.6667, 0.9677, 0.6667, 0.9677, 0.6667, 0.9839, 0.6667, 0.9839, 0.8333, 0.9677, 0.8333, 0.9516, 0.0, 0.9677, 0.0, 0.9677, 0.1667, 0.9516, 0.1667, 0.9516, 0.1667, 0.9677, 0.1667, 0.9677, 0.3333, 0.9516, 0.3333, 0.9516, 0.3333, 0.9677, 0.3333, 0.9677, 0.5, 0.9516, 0.5, 0.9516, 0.5, 0.9677, 0.5, 0.9677, 0.6667, 0.9516, 0.6667, 0.9516, 0.6667, 0.9677, 0.6667, 0.9677, 0.8333, 0.9516, 0.8333, 0.9355, 0.0, 0.9516, 0.0, 0.9516, 0.1667, 0.9355, 0.1667, 0.9355, 0.1667, 0.9516, 0.1667, 0.9516, 0.3333, 0.9355, 0.3333, 0.9355, 0.3333, 0.9516, 0.3333, 0.9516, 0.5, 0.9355, 0.5, 0.9355, 0.5, 0.9516, 0.5, 0.9516, 0.6667, 0.9355, 0.6667, 0.9355, 0.6667, 0.9516, 0.6667, 0.9516, 0.8333, 0.9355, 0.8333, 0.9194, 0.0, 0.9355, 0.0, 0.9355, 0.1667, 0.9194, 0.1667, 0.9194, 0.1667, 0.9355, 0.1667, 0.9355, 0.3333, 0.9194, 0.3333, 0.9194, 0.3333, 0.9355, 0.3333, 0.9355, 0.5, 0.9194, 0.5, 0.9194, 0.5, 0.9355, 0.5, 0.9355, 0.6667, 0.9194, 0.6667, 0.9194, 0.6667, 0.9355, 0.6667, 0.9355, 0.8333, 0.9194, 0.8333, 0.9032, 0.0, 0.9194, 0.0, 0.9194, 0.1667, 0.9032, 0.1667, 0.9032, 0.1667, 0.9194, 0.1667, 0.9194, 0.3333, 0.9032, 0.3333, 0.9032, 0.3333, 0.9194, 0.3333, 0.9194, 0.5, 0.9032, 0.5, 0.9032, 0.5, 0.9194, 0.5, 0.9194, 0.6667, 0.9032, 0.6667, 0.9032, 0.6667, 0.9194, 0.6667, 0.9194, 0.8333, 0.9032, 0.8333, 0.8871, 0.0, 0.9032, 0.0, 0.9032, 0.1667, 0.8871, 0.1667, 0.8871, 0.1667, 0.9032, 0.1667, 0.9032, 0.3333, 0.8871, 0.3333, 0.8871, 0.3333, 0.9032, 0.3333, 0.9032, 0.5, 0.8871, 0.5, 0.8871, 0.5, 0.9032, 0.5, 0.9032, 0.6667, 0.8871, 0.6667, 0.8871, 0.6667, 0.9032, 0.6667, 0.9032, 0.8333, 0.8871, 0.8333, 0.871, 0.0, 0.8871, 0.0, 0.8871, 0.1667, 0.871, 0.1667, 0.871, 0.1667, 0.8871, 0.1667, 0.8871, 0.3333, 0.871, 0.3333, 0.871, 0.3333, 0.8871, 0.3333, 0.8871, 0.5, 0.871, 0.5, 0.871, 0.5, 0.8871, 0.5, 0.8871, 0.6667, 0.871, 0.6667, 0.871, 0.6667, 0.8871, 0.6667, 0.8871, 0.8333, 0.871, 0.8333, 0.8548, 0.0, 0.871, 0.0, 0.871, 0.1667, 0.8548, 0.1667, 0.8548, 0.1667, 0.871, 0.1667, 0.871, 0.3333, 0.8548, 0.3333, 0.8548, 0.3333, 0.871, 0.3333, 0.871, 0.5, 0.8548, 0.5, 0.8548, 0.5, 0.871, 0.5, 0.871, 0.6667, 0.8548, 0.6667, 0.8548, 0.6667, 0.871, 0.6667, 0.871, 0.8333, 0.8548, 0.8333, 0.8387, 0.0, 0.8548, 0.0, 0.8548, 0.1667, 0.8387, 0.1667, 0.8387, 0.1667, 0.8548, 0.1667, 0.8548, 0.3333, 0.8387, 0.3333, 0.8387, 0.3333, 0.8548, 0.3333, 0.8548, 0.5, 0.8387, 0.5, 0.8387, 0.5, 0.8548, 0.5, 0.8548, 0.6667, 0.8387, 0.6667, 0.8387, 0.6667, 0.8548, 0.6667, 0.8548, 0.8333, 0.8387, 0.8333, 0.8226, 0.0, 0.8387, 0.0, 0.8387, 0.1667, 0.8226, 0.1667, 0.8226, 0.1667, 0.8387, 0.1667, 0.8387, 0.3333, 0.8226, 0.3333, 0.8226, 0.3333, 0.8387, 0.3333, 0.8387, 0.5, 0.8226, 0.5, 0.8226, 0.5, 0.8387, 0.5, 0.8387, 0.6667, 0.8226, 0.6667, 0.8226, 0.6667, 0.8387, 0.6667, 0.8387, 0.8333, 0.8226, 0.8333, 0.8065, 0.0, 0.8226, 0.0, 0.8226, 0.1667, 0.8065, 0.1667, 0.8065, 0.1667, 0.8226, 0.1667, 0.8226, 0.3333, 0.8065, 0.3333, 0.8065, 0.3333, 0.8226, 0.3333, 0.8226, 0.5, 0.8065, 0.5, 0.8065, 0.5, 0.8226, 0.5, 0.8226, 0.6667, 0.8065, 0.6667, 0.8065, 0.6667, 0.8226, 0.6667, 0.8226, 0.8333, 0.8065, 0.8333, 0.7903, 0.0, 0.8065, 0.0, 0.8065, 0.1667, 0.7903, 0.1667, 0.7903, 0.1667, 0.8065, 0.1667, 0.8065, 0.3333, 0.7903, 0.3333, 0.7903, 0.3333, 0.8065, 0.3333, 0.8065, 0.5, 0.7903, 0.5, 0.7903, 0.5, 0.8065, 0.5, 0.8065, 0.6667, 0.7903, 0.6667, 0.7903, 0.6667, 0.8065, 0.6667, 0.8065, 0.8333, 0.7903, 0.8333, 0.7742, 0.0, 0.7903, 0.0, 0.7903, 0.1667, 0.7742, 0.1667, 0.7742, 0.1667, 0.7903, 0.1667, 0.7903, 0.3333, 0.7742, 0.3333, 0.7742, 0.3333, 0.7903, 0.3333, 0.7903, 0.5, 0.7742, 0.5, 0.7742, 0.5, 0.7903, 0.5, 0.7903, 0.6667, 0.7742, 0.6667, 0.7742, 0.6667, 0.7903, 0.6667, 0.7903, 0.8333, 0.7742, 0.8333, 0.7581, 0.0, 0.7742, 0.0, 0.7742, 0.1667, 0.7581, 0.1667, 0.7581, 0.1667, 0.7742, 0.1667, 0.7742, 0.3333, 0.7581, 0.3333, 0.7581, 0.3333, 0.7742, 0.3333, 0.7742, 0.5, 0.7581, 0.5, 0.7581, 0.5, 0.7742, 0.5, 0.7742, 0.6667, 0.7581, 0.6667, 0.7581, 0.6667, 0.7742, 0.6667, 0.7742, 0.8333, 0.7581, 0.8333, 0.7419, 0.0, 0.7581, 0.0, 0.7581, 0.1667, 0.7419, 0.1667, 0.7419, 0.1667, 0.7581, 0.1667, 0.7581, 0.3333, 0.7419, 0.3333, 0.7419, 0.3333, 0.7581, 0.3333, 0.7581, 0.5, 0.7419, 0.5, 0.7419, 0.5, 0.7581, 0.5, 0.7581, 0.6667, 0.7419, 0.6667, 0.7419, 0.6667, 0.7581, 0.6667, 0.7581, 0.8333, 0.7419, 0.8333, 0.7258, 0.0, 0.7419, 0.0, 0.7419, 0.1667, 0.7258, 0.1667, 0.7258, 0.1667, 0.7419, 0.1667, 0.7419, 0.3333, 0.7258, 0.3333, 0.7258, 0.3333, 0.7419, 0.3333, 0.7419, 0.5, 0.7258, 0.5, 0.7258, 0.5, 0.7419, 0.5, 0.7419, 0.6667, 0.7258, 0.6667, 0.7258, 0.6667, 0.7419, 0.6667, 0.7419, 0.8333, 0.7258, 0.8333, 0.7097, 0.0, 0.7258, 0.0, 0.7258, 0.1667, 0.7097, 0.1667, 0.7097, 0.1667, 0.7258, 0.1667, 0.7258, 0.3333, 0.7097, 0.3333, 0.7097, 0.3333, 0.7258, 0.3333, 0.7258, 0.5, 0.7097, 0.5, 0.7097, 0.5, 0.7258, 0.5, 0.7258, 0.6667, 0.7097, 0.6667, 0.7097, 0.6667, 0.7258, 0.6667, 0.7258, 0.8333, 0.7097, 0.8333, 0.6935, 0.0, 0.7097, 0.0, 0.7097, 0.1667, 0.6935, 0.1667, 0.6935, 0.1667, 0.7097, 0.1667, 0.7097, 0.3333, 0.6935, 0.3333, 0.6935, 0.3333, 0.7097, 0.3333, 0.7097, 0.5, 0.6935, 0.5, 0.6935, 0.5, 0.7097, 0.5, 0.7097, 0.6667, 0.6935, 0.6667, 0.6935, 0.6667, 0.7097, 0.6667, 0.7097, 0.8333, 0.6935, 0.8333, 0.6774, 0.0, 0.6935, 0.0, 0.6935, 0.1667, 0.6774, 0.1667, 0.6774, 0.1667, 0.6935, 0.1667, 0.6935, 0.3333, 0.6774, 0.3333, 0.6774, 0.3333, 0.6935, 0.3333, 0.6935, 0.5, 0.6774, 0.5, 0.6774, 0.5, 0.6935, 0.5, 0.6935, 0.6667, 0.6774, 0.6667, 0.6774, 0.6667, 0.6935, 0.6667, 0.6935, 0.8333, 0.6774, 0.8333, 0.6613, 0.0, 0.6774, 0.0, 0.6774, 0.1667, 0.6613, 0.1667, 0.6613, 0.1667, 0.6774, 0.1667, 0.6774, 0.3333, 0.6613, 0.3333, 0.6613, 0.3333, 0.6774, 0.3333, 0.6774, 0.5, 0.6613, 0.5, 0.6613, 0.5, 0.6774, 0.5, 0.6774, 0.6667, 0.6613, 0.6667, 0.6613, 0.6667, 0.6774, 0.6667, 0.6774, 0.8333, 0.6613, 0.8333, 0.6452, 0.0, 0.6613, 0.0, 0.6613, 0.1667, 0.6452, 0.1667, 0.6452, 0.1667, 0.6613, 0.1667, 0.6613, 0.3333, 0.6452, 0.3333, 0.6452, 0.3333, 0.6613, 0.3333, 0.6613, 0.5, 0.6452, 0.5, 0.6452, 0.5, 0.6613, 0.5, 0.6613, 0.6667, 0.6452, 0.6667, 0.6452, 0.6667, 0.6613, 0.6667, 0.6613, 0.8333, 0.6452, 0.8333, 0.629, 0.0, 0.6452, 0.0, 0.6452, 0.1667, 0.629, 0.1667, 0.629, 0.1667, 0.6452, 0.1667, 0.6452, 0.3333, 0.629, 0.3333, 0.629, 0.3333, 0.6452, 0.3333, 0.6452, 0.5, 0.629, 0.5, 0.629, 0.5, 0.6452, 0.5, 0.6452, 0.6667, 0.629, 0.6667, 0.629, 0.6667, 0.6452, 0.6667, 0.6452, 0.8333, 0.629, 0.8333, 0.6129, 0.0, 0.629, 0.0, 0.629, 0.1667, 0.6129, 0.1667, 0.6129, 0.1667, 0.629, 0.1667, 0.629, 0.3333, 0.6129, 0.3333, 0.6129, 0.3333, 0.629, 0.3333, 0.629, 0.5, 0.6129, 0.5, 0.6129, 0.5, 0.629, 0.5, 0.629, 0.6667, 0.6129, 0.6667, 0.6129, 0.6667, 0.629, 0.6667, 0.629, 0.8333, 0.6129, 0.8333, 0.5968, 0.0, 0.6129, 0.0, 0.6129, 0.1667, 0.5968, 0.1667, 0.5968, 0.1667, 0.6129, 0.1667, 0.6129, 0.3333, 0.5968, 0.3333, 0.5968, 0.3333, 0.6129, 0.3333, 0.6129, 0.5, 0.5968, 0.5, 0.5968, 0.5, 0.6129, 0.5, 0.6129, 0.6667, 0.5968, 0.6667, 0.5968, 0.6667, 0.6129, 0.6667, 0.6129, 0.8333, 0.5968, 0.8333, 0.5806, 0.0, 0.5968, 0.0, 0.5968, 0.1667, 0.5806, 0.1667, 0.5806, 0.1667, 0.5968, 0.1667, 0.5968, 0.3333, 0.5806, 0.3333, 0.5806, 0.3333, 0.5968, 0.3333, 0.5968, 0.5, 0.5806, 0.5, 0.5806, 0.5, 0.5968, 0.5, 0.5968, 0.6667, 0.5806, 0.6667, 0.5806, 0.6667, 0.5968, 0.6667, 0.5968, 0.8333, 0.5806, 0.8333, 0.5645, 0.0, 0.5806, 0.0, 0.5806, 0.1667, 0.5645, 0.1667, 0.5645, 0.1667, 0.5806, 0.1667, 0.5806, 0.3333, 0.5645, 0.3333, 0.5645, 0.3333, 0.5806, 0.3333, 0.5806, 0.5, 0.5645, 0.5, 0.5645, 0.5, 0.5806, 0.5, 0.5806, 0.6667, 0.5645, 0.6667, 0.5645, 0.6667, 0.5806, 0.6667, 0.5806, 0.8333, 0.5645, 0.8333, 0.5484, 0.0, 0.5645, 0.0, 0.5645, 0.1667, 0.5484, 0.1667, 0.5484, 0.1667, 0.5645, 0.1667, 0.5645, 0.3333, 0.5484, 0.3333, 0.5484, 0.3333, 0.5645, 0.3333, 0.5645, 0.5, 0.5484, 0.5, 0.5484, 0.5, 0.5645, 0.5, 0.5645, 0.6667, 0.5484, 0.6667, 0.5484, 0.6667, 0.5645, 0.6667, 0.5645, 0.8333, 0.5484, 0.8333, 0.5323, 0.0, 0.5484, 0.0, 0.5484, 0.1667, 0.5323, 0.1667, 0.5323, 0.1667, 0.5484, 0.1667, 0.5484, 0.3333, 0.5323, 0.3333, 0.5323, 0.3333, 0.5484, 0.3333, 0.5484, 0.5, 0.5323, 0.5, 0.5323, 0.5, 0.5484, 0.5, 0.5484, 0.6667, 0.5323, 0.6667, 0.5323, 0.6667, 0.5484, 0.6667, 0.5484, 0.8333, 0.5323, 0.8333, 0.5161, 0.0, 0.5323, 0.0, 0.5323, 0.1667, 0.5161, 0.1667, 0.5161, 0.1667, 0.5323, 0.1667, 0.5323, 0.3333, 0.5161, 0.3333, 0.5161, 0.3333, 0.5323, 0.3333, 0.5323, 0.5, 0.5161, 0.5, 0.5161, 0.5, 0.5323, 0.5, 0.5323, 0.6667, 0.5161, 0.6667, 0.5161, 0.6667, 0.5323, 0.6667, 0.5323, 0.8333, 0.5161, 0.8333, 0.5, 0.0, 0.5161, 0.0, 0.5161, 0.1667, 0.5, 0.1667, 0.5, 0.1667, 0.5161, 0.1667, 0.5161, 0.3333, 0.5, 0.3333, 0.5, 0.3333, 0.5161, 0.3333, 0.5161, 0.5, 0.5, 0.5, 0.5, 0.5, 0.5161, 0.5, 0.5161, 0.6667, 0.5, 0.6667, 0.5, 0.6667, 0.5161, 0.6667, 0.5161, 0.8333, 0.5, 0.8333, 0.4839, 0.0, 0.5, 0.0, 0.5, 0.1667, 0.4839, 0.1667, 0.4839, 0.1667, 0.5, 0.1667, 0.5, 0.3333, 0.4839, 0.3333, 0.4839, 0.3333, 0.5, 0.3333, 0.5, 0.5, 0.4839, 0.5, 0.4839, 0.5, 0.5, 0.5, 0.5, 0.6667, 0.4839, 0.6667, 0.4839, 0.6667, 0.5, 0.6667, 0.5, 0.8333, 0.4839, 0.8333, 0.4677, 0.0, 0.4839, 0.0, 0.4839, 0.1667, 0.4677, 0.1667, 0.4677, 0.1667, 0.4839, 0.1667, 0.4839, 0.3333, 0.4677, 0.3333, 0.4677, 0.3333, 0.4839, 0.3333, 0.4839, 0.5, 0.4677, 0.5, 0.4677, 0.5, 0.4839, 0.5, 0.4839, 0.6667, 0.4677, 0.6667, 0.4677, 0.6667, 0.4839, 0.6667, 0.4839, 0.8333, 0.4677, 0.8333, 0.4516, 0.0, 0.4677, 0.0, 0.4677, 0.1667, 0.4516, 0.1667, 0.4516, 0.1667, 0.4677, 0.1667, 0.4677, 0.3333, 0.4516, 0.3333, 0.4516, 0.3333, 0.4677, 0.3333, 0.4677, 0.5, 0.4516, 0.5, 0.4516, 0.5, 0.4677, 0.5, 0.4677, 0.6667, 0.4516, 0.6667, 0.4516, 0.6667, 0.4677, 0.6667, 0.4677, 0.8333, 0.4516, 0.8333, 0.4355, 0.0, 0.4516, 0.0, 0.4516, 0.1667, 0.4355, 0.1667, 0.4355, 0.1667, 0.4516, 0.1667, 0.4516, 0.3333, 0.4355, 0.3333, 0.4355, 0.3333, 0.4516, 0.3333, 0.4516, 0.5, 0.4355, 0.5, 0.4355, 0.5, 0.4516, 0.5, 0.4516, 0.6667, 0.4355, 0.6667, 0.4355, 0.6667, 0.4516, 0.6667, 0.4516, 0.8333, 0.4355, 0.8333, 0.4194, 0.0, 0.4355, 0.0, 0.4355, 0.1667, 0.4194, 0.1667, 0.4194, 0.1667, 0.4355, 0.1667, 0.4355, 0.3333, 0.4194, 0.3333, 0.4194, 0.3333, 0.4355, 0.3333, 0.4355, 0.5, 0.4194, 0.5, 0.4194, 0.5, 0.4355, 0.5, 0.4355, 0.6667, 0.4194, 0.6667, 0.4194, 0.6667, 0.4355, 0.6667, 0.4355, 0.8333, 0.4194, 0.8333, 0.4032, 0.0, 0.4194, 0.0, 0.4194, 0.1667, 0.4032, 0.1667, 0.4032, 0.1667, 0.4194, 0.1667, 0.4194, 0.3333, 0.4032, 0.3333, 0.4032, 0.3333, 0.4194, 0.3333, 0.4194, 0.5, 0.4032, 0.5, 0.4032, 0.5, 0.4194, 0.5, 0.4194, 0.6667, 0.4032, 0.6667, 0.4032, 0.6667, 0.4194, 0.6667, 0.4194, 0.8333, 0.4032, 0.8333, 0.3871, 0.0, 0.4032, 0.0, 0.4032, 0.1667, 0.3871, 0.1667, 0.3871, 0.1667, 0.4032, 0.1667, 0.4032, 0.3333, 0.3871, 0.3333, 0.3871, 0.3333, 0.4032, 0.3333, 0.4032, 0.5, 0.3871, 0.5, 0.3871, 0.5, 0.4032, 0.5, 0.4032, 0.6667, 0.3871, 0.6667, 0.3871, 0.6667, 0.4032, 0.6667, 0.4032, 0.8333, 0.3871, 0.8333, 0.371, 0.0, 0.3871, 0.0, 0.3871, 0.1667, 0.371, 0.1667, 0.371, 0.1667, 0.3871, 0.1667, 0.3871, 0.3333, 0.371, 0.3333, 0.371, 0.3333, 0.3871, 0.3333, 0.3871, 0.5, 0.371, 0.5, 0.371, 0.5, 0.3871, 0.5, 0.3871, 0.6667, 0.371, 0.6667, 0.371, 0.6667, 0.3871, 0.6667, 0.3871, 0.8333, 0.371, 0.8333, 0.3548, 0.0, 0.371, 0.0, 0.371, 0.1667, 0.3548, 0.1667, 0.3548, 0.1667, 0.371, 0.1667, 0.371, 0.3333, 0.3548, 0.3333, 0.3548, 0.3333, 0.371, 0.3333, 0.371, 0.5, 0.3548, 0.5, 0.3548, 0.5, 0.371, 0.5, 0.371, 0.6667, 0.3548, 0.6667, 0.3548, 0.6667, 0.371, 0.6667, 0.371, 0.8333, 0.3548, 0.8333, 0.3387, 0.0, 0.3548, 0.0, 0.3548, 0.1667, 0.3387, 0.1667, 0.3387, 0.1667, 0.3548, 0.1667, 0.3548, 0.3333, 0.3387, 0.3333, 0.3387, 0.3333, 0.3548, 0.3333, 0.3548, 0.5, 0.3387, 0.5, 0.3387, 0.5, 0.3548, 0.5, 0.3548, 0.6667, 0.3387, 0.6667, 0.3387, 0.6667, 0.3548, 0.6667, 0.3548, 0.8333, 0.3387, 0.8333, 0.3226, 0.0, 0.3387, 0.0, 0.3387, 0.1667, 0.3226, 0.1667, 0.3226, 0.1667, 0.3387, 0.1667, 0.3387, 0.3333, 0.3226, 0.3333, 0.3226, 0.3333, 0.3387, 0.3333, 0.3387, 0.5, 0.3226, 0.5, 0.3226, 0.5, 0.3387, 0.5, 0.3387, 0.6667, 0.3226, 0.6667, 0.3226, 0.6667, 0.3387, 0.6667, 0.3387, 0.8333, 0.3226, 0.8333, 0.3065, 0.0, 0.3226, 0.0, 0.3226, 0.1667, 0.3065, 0.1667, 0.3065, 0.1667, 0.3226, 0.1667, 0.3226, 0.3333, 0.3065, 0.3333, 0.3065, 0.3333, 0.3226, 0.3333, 0.3226, 0.5, 0.3065, 0.5, 0.3065, 0.5, 0.3226, 0.5, 0.3226, 0.6667, 0.3065, 0.6667, 0.3065, 0.6667, 0.3226, 0.6667, 0.3226, 0.8333, 0.3065, 0.8333, 0.2903, 0.0, 0.3065, 0.0, 0.3065, 0.1667, 0.2903, 0.1667, 0.2903, 0.1667, 0.3065, 0.1667, 0.3065, 0.3333, 0.2903, 0.3333, 0.2903, 0.3333, 0.3065, 0.3333, 0.3065, 0.5, 0.2903, 0.5, 0.2903, 0.5, 0.3065, 0.5, 0.3065, 0.6667, 0.2903, 0.6667, 0.2903, 0.6667, 0.3065, 0.6667, 0.3065, 0.8333, 0.2903, 0.8333, 0.2742, 0.0, 0.2903, 0.0, 0.2903, 0.1667, 0.2742, 0.1667, 0.2742, 0.1667, 0.2903, 0.1667, 0.2903, 0.3333, 0.2742, 0.3333, 0.2742, 0.3333, 0.2903, 0.3333, 0.2903, 0.5, 0.2742, 0.5, 0.2742, 0.5, 0.2903, 0.5, 0.2903, 0.6667, 0.2742, 0.6667, 0.2742, 0.6667, 0.2903, 0.6667, 0.2903, 0.8333, 0.2742, 0.8333, 0.2581, 0.0, 0.2742, 0.0, 0.2742, 0.1667, 0.2581, 0.1667, 0.2581, 0.1667, 0.2742, 0.1667, 0.2742, 0.3333, 0.2581, 0.3333, 0.2581, 0.3333, 0.2742, 0.3333, 0.2742, 0.5, 0.2581, 0.5, 0.2581, 0.5, 0.2742, 0.5, 0.2742, 0.6667, 0.2581, 0.6667, 0.2581, 0.6667, 0.2742, 0.6667, 0.2742, 0.8333, 0.2581, 0.8333, 0.2419, 0.0, 0.2581, 0.0, 0.2581, 0.1667, 0.2419, 0.1667, 0.2419, 0.1667, 0.2581, 0.1667, 0.2581, 0.3333, 0.2419, 0.3333, 0.2419, 0.3333, 0.2581, 0.3333, 0.2581, 0.5, 0.2419, 0.5, 0.2419, 0.5, 0.2581, 0.5, 0.2581, 0.6667, 0.2419, 0.6667, 0.2419, 0.6667, 0.2581, 0.6667, 0.2581, 0.8333, 0.2419, 0.8333, 0.2258, 0.0, 0.2419, 0.0, 0.2419, 0.1667, 0.2258, 0.1667, 0.2258, 0.1667, 0.2419, 0.1667, 0.2419, 0.3333, 0.2258, 0.3333, 0.2258, 0.3333, 0.2419, 0.3333, 0.2419, 0.5, 0.2258, 0.5, 0.2258, 0.5, 0.2419, 0.5, 0.2419, 0.6667, 0.2258, 0.6667, 0.2258, 0.6667, 0.2419, 0.6667, 0.2419, 0.8333, 0.2258, 0.8333, 0.2097, 0.0, 0.2258, 0.0, 0.2258, 0.1667, 0.2097, 0.1667, 0.2097, 0.1667, 0.2258, 0.1667, 0.2258, 0.3333, 0.2097, 0.3333, 0.2097, 0.3333, 0.2258, 0.3333, 0.2258, 0.5, 0.2097, 0.5, 0.2097, 0.5, 0.2258, 0.5, 0.2258, 0.6667, 0.2097, 0.6667, 0.2097, 0.6667, 0.2258, 0.6667, 0.2258, 0.8333, 0.2097, 0.8333, 0.1935, 0.0, 0.2097, 0.0, 0.2097, 0.1667, 0.1935, 0.1667, 0.1935, 0.1667, 0.2097, 0.1667, 0.2097, 0.3333, 0.1935, 0.3333, 0.1935, 0.3333, 0.2097, 0.3333, 0.2097, 0.5, 0.1935, 0.5, 0.1935, 0.5, 0.2097, 0.5, 0.2097, 0.6667, 0.1935, 0.6667, 0.1935, 0.6667, 0.2097, 0.6667, 0.2097, 0.8333, 0.1935, 0.8333, 0.1774, 0.0, 0.1935, 0.0, 0.1935, 0.1667, 0.1774, 0.1667, 0.1774, 0.1667, 0.1935, 0.1667, 0.1935, 0.3333, 0.1774, 0.3333, 0.1774, 0.3333, 0.1935, 0.3333, 0.1935, 0.5, 0.1774, 0.5, 0.1774, 0.5, 0.1935, 0.5, 0.1935, 0.6667, 0.1774, 0.6667, 0.1774, 0.6667, 0.1935, 0.6667, 0.1935, 0.8333, 0.1774, 0.8333, 0.1613, 0.0, 0.1774, 0.0, 0.1774, 0.1667, 0.1613, 0.1667, 0.1613, 0.1667, 0.1774, 0.1667, 0.1774, 0.3333, 0.1613, 0.3333, 0.1613, 0.3333, 0.1774, 0.3333, 0.1774, 0.5, 0.1613, 0.5, 0.1613, 0.5, 0.1774, 0.5, 0.1774, 0.6667, 0.1613, 0.6667, 0.1613, 0.6667, 0.1774, 0.6667, 0.1774, 0.8333, 0.1613, 0.8333, 0.1452, 0.0, 0.1613, 0.0, 0.1613, 0.1667, 0.1452, 0.1667, 0.1452, 0.1667, 0.1613, 0.1667, 0.1613, 0.3333, 0.1452, 0.3333, 0.1452, 0.3333, 0.1613, 0.3333, 0.1613, 0.5, 0.1452, 0.5, 0.1452, 0.5, 0.1613, 0.5, 0.1613, 0.6667, 0.1452, 0.6667, 0.1452, 0.6667, 0.1613, 0.6667, 0.1613, 0.8333, 0.1452, 0.8333, 0.129, 0.0, 0.1452, 0.0, 0.1452, 0.1667, 0.129, 0.1667, 0.129, 0.1667, 0.1452, 0.1667, 0.1452, 0.3333, 0.129, 0.3333, 0.129, 0.3333, 0.1452, 0.3333, 0.1452, 0.5, 0.129, 0.5, 0.129, 0.5, 0.1452, 0.5, 0.1452, 0.6667, 0.129, 0.6667, 0.129, 0.6667, 0.1452, 0.6667, 0.1452, 0.8333, 0.129, 0.8333, 0.1129, 0.0, 0.129, 0.0, 0.129, 0.1667, 0.1129, 0.1667, 0.1129, 0.1667, 0.129, 0.1667, 0.129, 0.3333, 0.1129, 0.3333, 0.1129, 0.3333, 0.129, 0.3333, 0.129, 0.5, 0.1129, 0.5, 0.1129, 0.5, 0.129, 0.5, 0.129, 0.6667, 0.1129, 0.6667, 0.1129, 0.6667, 0.129, 0.6667, 0.129, 0.8333, 0.1129, 0.8333, 0.09677, 0.0, 0.1129, 0.0, 0.1129, 0.1667, 0.09677, 0.1667, 0.09677, 0.1667, 0.1129, 0.1667, 0.1129, 0.3333, 0.09677, 0.3333, 0.09677, 0.3333, 0.1129, 0.3333, 0.1129, 0.5, 0.09677, 0.5, 0.09677, 0.5, 0.1129, 0.5, 0.1129, 0.6667, 0.09677, 0.6667, 0.09677, 0.6667, 0.1129, 0.6667, 0.1129, 0.8333, 0.09677, 0.8333, 0.08065, 0.0, 0.09677, 0.0, 0.09677, 0.1667, 0.08065, 0.1667, 0.08065, 0.1667, 0.09677, 0.1667, 0.09677, 0.3333, 0.08065, 0.3333, 0.08065, 0.3333, 0.09677, 0.3333, 0.09677, 0.5, 0.08065, 0.5, 0.08065, 0.5, 0.09677, 0.5, 0.09677, 0.6667, 0.08065, 0.6667, 0.08065, 0.6667, 0.09677, 0.6667, 0.09677, 0.8333, 0.08065, 0.8333, 0.06452, 0.0, 0.08065, 0.0, 0.08065, 0.1667, 0.06452, 0.1667, 0.06452, 0.1667, 0.08065, 0.1667, 0.08065, 0.3333, 0.06452, 0.3333, 0.06452, 0.3333, 0.08065, 0.3333, 0.08065, 0.5, 0.06452, 0.5, 0.06452, 0.5, 0.08065, 0.5, 0.08065, 0.6667, 0.06452, 0.6667, 0.06452, 0.6667, 0.08065, 0.6667, 0.08065, 0.8333, 0.06452, 0.8333, 0.04839, 0.0, 0.06452, 0.0, 0.06452, 0.1667, 0.04839, 0.1667, 0.04839, 0.1667, 0.06452, 0.1667, 0.06452, 0.3333, 0.04839, 0.3333, 0.04839, 0.3333, 0.06452, 0.3333, 0.06452, 0.5, 0.04839, 0.5, 0.04839, 0.5, 0.06452, 0.5, 0.06452, 0.6667, 0.04839, 0.6667, 0.04839, 0.6667, 0.06452, 0.6667, 0.06452, 0.8333, 0.04839, 0.8333, 0.03226, 0.0, 0.04839, 0.0, 0.04839, 0.1667, 0.03226, 0.1667, 0.03226, 0.1667, 0.04839, 0.1667, 0.04839, 0.3333, 0.03226, 0.3333, 0.03226, 0.3333, 0.04839, 0.3333, 0.04839, 0.5, 0.03226, 0.5, 0.03226, 0.5, 0.04839, 0.5, 0.04839, 0.6667, 0.03226, 0.6667, 0.03226, 0.6667, 0.04839, 0.6667, 0.04839, 0.8333, 0.03226, 0.8333, 0.01613, 0.0, 0.03226, 0.0, 0.03226, 0.1667, 0.01613, 0.1667, 0.01613, 0.1667, 0.03226, 0.1667, 0.03226, 0.3333, 0.01613, 0.3333, 0.01613, 0.3333, 0.03226, 0.3333, 0.03226, 0.5, 0.01613, 0.5, 0.01613, 0.5, 0.03226, 0.5, 0.03226, 0.6667, 0.01613, 0.6667, 0.01613, 0.6667, 0.03226, 0.6667, 0.03226, 0.8333, 0.01613, 0.8333, 0.0, 0.0, 0.01613, 0.0, 0.01613, 0.1667, 0.0, 0.1667, 0.0, 0.1667, 0.01613, 0.1667, 0.01613, 0.3333, 0.0, 0.3333, 0.0, 0.3333, 0.01613, 0.3333, 0.01613, 0.5, 0.0, 0.5, 0.0, 0.5, 0.01613, 0.5, 0.01613, 0.6667, 0.0, 0.6667, 0.0, 0.6667, 0.01613, 0.6667, 0.01613, 0.8333, 0.0, 0.8333, 0.9839, 0.0, 1.0, 0.0, 1.0, 0.1667, 0.9839, 0.1667, 0.9839, 0.1667, 1.0, 0.1667, 1.0, 0.3333, 0.9839, 0.3333, 0.9839, 0.3333, 1.0, 0.3333, 1.0, 0.5, 0.9839, 0.5, 0.9839, 0.5, 1.0, 0.5, 1.0, 0.6667, 0.9839, 0.6667, 0.9839, 0.6667, 1.0, 0.6667, 1.0, 0.8333, 0.9839, 0.8333])
me_plane_002.use_remesh_fix_poles = True
me_plane_002.use_remesh_preserve_attributes = False
me_plane_002.use_mirror_vertex_groups = False
me_plane_002.update()

# ---- objects
ob_plane = bpy.data.objects.new('Plane', me_plane_002)

# ---- transforms, parenting, visibility, modifiers, constraints
ob_plane.location = (0.0, 0.0, 0.0)
ob_plane.scale = (5.0, 0.5, 1.0)
ob_plane.lineart.crease_threshold = 0.0

# ---- collection membership
col_collection.objects.link(ob_plane)

# ---- scene / render settings (as saved in the file)
scene.frame_start = 1; scene.frame_end = 250; scene.frame_set(1)
scene.render.engine = 'BLENDER_EEVEE_NEXT'
scene.cycles.use_denoising = False
scene.cycles.samples = 128
scene.cycles.sampling_pattern = 'TABULATED_SOBOL'
scene.cycles.use_adaptive_sampling = False
scene.cycles.use_light_tree = False
scene.view_settings.view_transform = 'Filmic'
bpy.context.view_layer.update()

# ---- added for rendering (the .blend has no active camera and no usable light): camera, sun
cam_auto = bpy.data.cameras.new('AutoCamera')
cam_auto.lens = 50.0
cam_auto.sensor_width = 36.0
cam_auto.clip_end = 1000.0
ob_auto_camera = bpy.data.objects.new('AutoCamera', cam_auto)
scene.collection.objects.link(ob_auto_camera)
ob_auto_camera.location = (9.31814, -11.1818, 7.78216)
ob_auto_camera.rotation_euler = (1.09748, -7.21219e-08, 0.694738)
scene.camera = ob_auto_camera
light_auto_sun = bpy.data.lights.new('AutoSun', 'SUN')
light_auto_sun.energy = 3.0
light_auto_sun.angle = 0.0523599
ob_auto_sun = bpy.data.objects.new('AutoSun', light_auto_sun)
scene.collection.objects.link(ob_auto_sun)
ob_auto_sun.rotation_euler = (0.872665, 0.174533, 0.523599)
bpy.context.view_layer.update()
